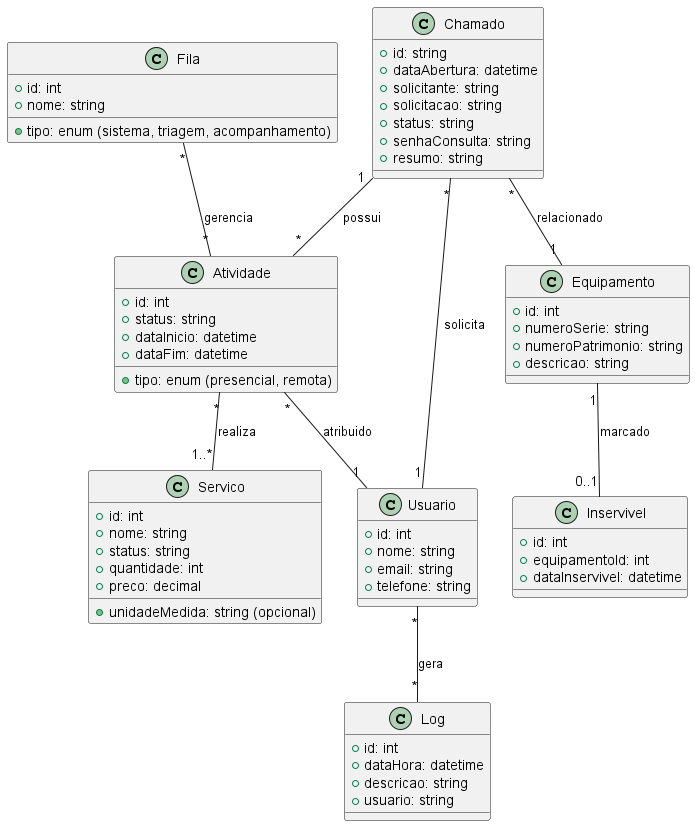

The diagram above was rendered by PlantUML. Its source (embedded in the PNG):
@startuml class Diagram
class Usuario {
  + id: int
  + nome: string
  + email: string
  + telefone: string
}

class Chamado {
  + id: string
  + dataAbertura: datetime
  + solicitante: string
  + solicitacao: string
  + status: string
  + senhaConsulta: string
  + resumo: string
}

class Atividade {
  + id: int
  + tipo: enum (presencial, remota)
  + status: string
  + dataInicio: datetime
  + dataFim: datetime
}

class Fila {
  + id: int
  + nome: string
  + tipo: enum (sistema, triagem, acompanhamento)
}

class Servico {
  + id: int
  + nome: string
  + status: string
  + quantidade: int
  + unidadeMedida: string (opcional)
  + preco: decimal
}

class Log {
  + id: int
  + dataHora: datetime
  + descricao: string
  + usuario: string
}

class Equipamento {
    + id: int
    + numeroSerie: string
    + numeroPatrimonio: string
    + descricao: string
}

class Inservivel {
    + id: int
    + equipamentoId: int
    + dataInservivel: datetime
}

Chamado "1" -- "*" Atividade : possui
Atividade "*" -- "1..*" Servico : realiza
Fila "*" -- "*" Atividade : gerencia
Chamado "*" -- "1" Usuario : solicita
Atividade "*" -- "1" Usuario : atribuido
Chamado "*" -- "1" Equipamento : relacionado
Equipamento "1" -- "0..1" Inservivel : marcado
Usuario "*" -- "*" Log : gera
@enduml